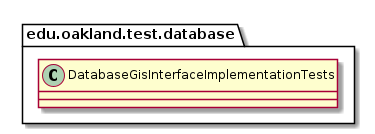

The diagram above was rendered by PlantUML. Its source (embedded in the PNG):
@startuml DatabaseGisInterfaceImplementationTests

package edu.oakland.test.database {
    class DatabaseGisInterfaceImplementationTests {

    }
}

@enduml